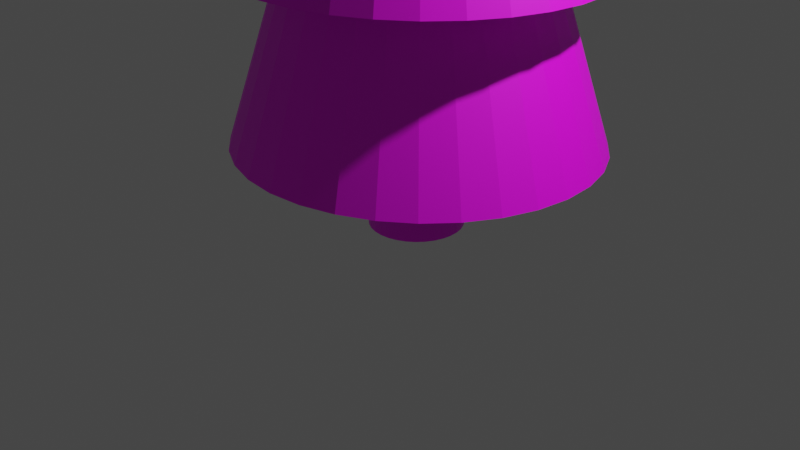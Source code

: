 # Source: ObjectFirTree.blend  (saved by Blender 3.4.6; exported with 4.5.12 LTS)
import bpy
from mathutils import Matrix  # noqa: F401  (used for matrix-valued properties, if any)

bpy.ops.wm.read_factory_settings(use_empty=True)
scene = bpy.context.scene
scene.name = 'Scene'

# ---- collections
col_collection = bpy.data.collections.new('Collection'); scene.collection.children.link(col_collection)

# ---- images (referenced by path relative to the original .blend; pixels are not part of the script)
import os
ASSET_DIR = os.environ.get("B2B_ASSET_DIR", "")  # directory of the original .blend (textures are referenced by path, not embedded)
HERE = os.path.dirname(os.path.abspath(__file__))  # packed textures are extracted next to this script under _unpacked/

def load_image(name, relpath, width, height, colorspace="sRGB"):
    """Load a texture the original file referenced (path relative to the .blend, or extracted next to this script)."""
    p = next((c for c in (os.path.join(HERE, relpath), os.path.join(ASSET_DIR, relpath)) if relpath and os.path.exists(c)), "")
    if p:
        img = bpy.data.images.load(p, check_existing=True)
        img.name = name
    else:  # same state as the original file: an image datablock whose file is absent (Cycles renders it pink)
        img = bpy.data.images.new(name, width, height)
        img.source = "FILE"
        img.filepath = "//" + (relpath or name)
    img.colorspace_settings.name = colorspace
    return img
img_objectfirtree_texture_png = load_image('ObjectFirTree_Texture.png', 'ObjectFirTree_Texture.png', 1024, 1024, 'sRGB')

# ---- materials (node trees are filled in below, after node groups)
mat_material = bpy.data.materials.new('Material')
mat_material.alpha_threshold = 0.0
mat_material.use_transparent_shadow = False
mat_material.roughness = 0.5
mat_material.line_color = (0.0, 0.0, 0.0, 1.0)

# ---- material node trees
mat_material.use_nodes = True; mat_material.node_tree.nodes.clear()
_N = mat_material.node_tree.nodes; _L = mat_material.node_tree.links
n0 = _N.new('ShaderNodeOutputMaterial'); n0.name = 'Material Output'; n0.location = (300, 300)
n1 = _N.new('ShaderNodeBsdfPrincipled'); n1.name = 'Principled BSDF'; n1.location = (10, 300)
n1.distribution = 'GGX'
n1.subsurface_method = 'RANDOM_WALK_SKIN'
n1.inputs[3].default_value = 1.45
n1.inputs[27].default_value = (0.0, 0.0, 0.0, 1.0)
n1.inputs[28].default_value = 1.0
n2 = _N.new('ShaderNodeTexImage'); n2.name = 'Image Texture'; n2.location = (-373, 153)
n2.image = img_objectfirtree_texture_png
_L.new(n1.outputs[0], n0.inputs[0])
_L.new(n2.outputs[0], n1.inputs[0])
n0.is_active_output = True

# ---- world
world_world = bpy.data.worlds.new('World'); scene.world = world_world
world_world.use_nodes = True; world_world.node_tree.nodes.clear()
_N = world_world.node_tree.nodes; _L = world_world.node_tree.links
n0 = _N.new('ShaderNodeOutputWorld'); n0.name = 'World Output'; n0.location = (300, 300)
n1 = _N.new('ShaderNodeBackground'); n1.name = 'Background'; n1.location = (10, 300)
n1.inputs[0].default_value = (0.05088, 0.05088, 0.05088, 1.0)
_L.new(n1.outputs[0], n0.inputs[0])
n0.is_active_output = True
world_world.color = (0.05088, 0.05088, 0.05088)
world_world.use_sun_shadow = False
world_world.sun_shadow_jitter_overblur = 0.0

# ---- cameras
cam_camera = bpy.data.cameras.new('Camera')
cam_camera.clip_end = 100.0
cam_camera.ortho_scale = 7.314

# ---- lights
light_light = bpy.data.lights.new('Light', 'POINT')
light_light.transmission_factor = 0.0
light_light.energy = 1000.0
light_light.shadow_soft_size = 0.1
light_light.shadow_maximum_resolution = 0.006
light_light.use_absolute_resolution = True

# ---- meshes
me_cylinder = bpy.data.meshes.new('Cylinder')
me_cylinder.from_pydata([(0.0, 0.4849, -0.5385), (0.0, 0.4849, 0.5385), (0.132, 0.4756, -0.5385), (0.132, 0.4756, 0.5385), (0.2589, 0.448, -0.5385), (0.2589, 0.448, 0.5385), (0.3759, 0.4032, -0.5385), (0.3759, 0.4032, 0.5385), (0.4784, 0.3429, -0.5385), (0.4784, 0.3429, 0.5385), (0.5625, 0.2694, -0.5385), (0.5625, 0.2694, 0.5385), (0.625, 0.1856, -0.5385), (0.625, 0.1856, 0.5385), (0.6635, 0.0946, -0.5385), (0.6635, 0.0946, 0.5385), (0.6765, 0.0, -0.5385), (0.6765, 0.0, 0.5385), (0.6635, -0.0946, -0.5385), (0.6635, -0.0946, 0.5385), (0.625, -0.1856, -0.5385), (0.625, -0.1856, 0.5385), (0.5625, -0.2694, -0.5385), (0.5625, -0.2694, 0.5385), (0.4784, -0.3429, -0.5385), (0.4784, -0.3429, 0.5385), (0.3759, -0.4032, -0.5385), (0.3759, -0.4032, 0.5385), (0.2589, -0.448, -0.5385), (0.2589, -0.448, 0.5385), (0.132, -0.4756, -0.5385), (0.132, -0.4756, 0.5385), (0.0, -0.4849, -0.5385), (0.0, -0.4849, 0.5385), (-0.132, -0.4756, -0.5385), (-0.132, -0.4756, 0.5385), (-0.2589, -0.448, -0.5385), (-0.2589, -0.448, 0.5385), (-0.3759, -0.4032, -0.5385), (-0.3759, -0.4032, 0.5385), (-0.4784, -0.3429, -0.5385), (-0.4784, -0.3429, 0.5385), (-0.5625, -0.2694, -0.5385), (-0.5625, -0.2694, 0.5385), (-0.625, -0.1856, -0.5385), (-0.625, -0.1856, 0.5385), (-0.6635, -0.0946, -0.5385), (-0.6635, -0.0946, 0.5385), (-0.6765, 0.0, -0.5385), (-0.6765, 0.0, 0.5385), (-0.6635, 0.0946, -0.5385), (-0.6635, 0.0946, 0.5385), (-0.625, 0.1856, -0.5385), (-0.625, 0.1856, 0.5385), (-0.5625, 0.2694, -0.5385), (-0.5625, 0.2694, 0.5385), (-0.4784, 0.3429, -0.5385), (-0.4784, 0.3429, 0.5385), (-0.3759, 0.4032, -0.5385), (-0.3759, 0.4032, 0.5385), (-0.2589, 0.448, -0.5385), (-0.2589, 0.448, 0.5385), (-0.132, 0.4756, -0.5385), (-0.132, 0.4756, 0.5385)], [], [(0, 1, 3, 2), (2, 3, 5, 4), (4, 5, 7, 6), (6, 7, 9, 8), (8, 9, 11, 10), (10, 11, 13, 12), (12, 13, 15, 14), (14, 15, 17, 16), (16, 17, 19, 18), (18, 19, 21, 20), (20, 21, 23, 22), (22, 23, 25, 24), (24, 25, 27, 26), (26, 27, 29, 28), (28, 29, 31, 30), (30, 31, 33, 32), (32, 33, 35, 34), (34, 35, 37, 36), (36, 37, 39, 38), (38, 39, 41, 40), (40, 41, 43, 42), (42, 43, 45, 44), (44, 45, 47, 46), (46, 47, 49, 48), (48, 49, 51, 50), (50, 51, 53, 52), (52, 53, 55, 54), (54, 55, 57, 56), (56, 57, 59, 58), (58, 59, 61, 60), (3, 1, 63, 61, 59, 57, 55, 53, 51, 49, 47, 45, 43, 41, 39, 37, 35, 33, 31, 29, 27, 25, 23, 21, 19, 17, 15, 13, 11, 9, 7, 5), (60, 61, 63, 62), (62, 63, 1, 0), (0, 2, 4, 6, 8, 10, 12, 14, 16, 18, 20, 22, 24, 26, 28, 30, 32, 34, 36, 38, 40, 42, 44, 46, 48, 50, 52, 54, 56, 58, 60, 62)])
_uv = me_cylinder.uv_layers.new(name='UVMap')
_uv.uv.foreach_set('vector', [0.4703, 0.5056, 0.4703, 0.9744, 0.4565, 0.9744, 0.4565, 0.5056, 0.4565, 0.5056, 0.4565, 0.9744, 0.4426, 0.9744, 0.4426, 0.5056, 0.4426, 0.5056, 0.4426, 0.9744, 0.4287, 0.9744, 0.4287, 0.5056, 0.4287, 0.5056, 0.4287, 0.9744, 0.4148, 0.9744, 0.4148, 0.5056, 0.4148, 0.5056, 0.4148, 0.9744, 0.4009, 0.9744, 0.4009, 0.5056, 0.4009, 0.5056, 0.4009, 0.9744, 0.387, 0.9744, 0.387, 0.5056, 0.387, 0.5056, 0.387, 0.9744, 0.3731, 0.9744, 0.3731, 0.5056, 0.3731, 0.5056, 0.3731, 0.9744, 0.3592, 0.9744, 0.3592, 0.5056, 0.3592, 0.5056, 0.3592, 0.9744, 0.3453, 0.9744, 0.3453, 0.5056, 0.3453, 0.5056, 0.3453, 0.9744, 0.3314, 0.9744, 0.3314, 0.5056, 0.3314, 0.5056, 0.3314, 0.9744, 0.3175, 0.9744, 0.3175, 0.5056, 0.3175, 0.5056, 0.3175, 0.9744, 0.3036, 0.9744, 0.3036, 0.5056, 0.3036, 0.5056, 0.3036, 0.9744, 0.2897, 0.9744, 0.2897, 0.5056, 0.2897, 0.5056, 0.2897, 0.9744, 0.2758, 0.9744, 0.2758, 0.5056, 0.2758, 0.5056, 0.2758, 0.9744, 0.2619, 0.9744, 0.2619, 0.5056, 0.2619, 0.5056, 0.2619, 0.9744, 0.248, 0.9744, 0.248, 0.5056, 0.248, 0.5056, 0.248, 0.9744, 0.2341, 0.9744, 0.2341, 0.5056, 0.2341, 0.5056, 0.2341, 0.9744, 0.2202, 0.9744, 0.2202, 0.5056, 0.2202, 0.5056, 0.2202, 0.9744, 0.2063, 0.9744, 0.2063, 0.5056, 0.2063, 0.5056, 0.2063, 0.9744, 0.1924, 0.9744, 0.1924, 0.5056, 0.1924, 0.5056, 0.1924, 0.9744, 0.1785, 0.9744, 0.1785, 0.5056, 0.1785, 0.5056, 0.1785, 0.9744, 0.1646, 0.9744, 0.1646, 0.5056, 0.1646, 0.5056, 0.1646, 0.9744, 0.1507, 0.9744, 0.1507, 0.5056, 0.1507, 0.5056, 0.1507, 0.9744, 0.1369, 0.9744, 0.1369, 0.5056, 0.1369, 0.5056, 0.1369, 0.9744, 0.123, 0.9744, 0.123, 0.5056, 0.123, 0.5056, 0.123, 0.9744, 0.1091, 0.9744, 0.1091, 0.5056, 0.1091, 0.5056, 0.1091, 0.9744, 0.09516, 0.9744, 0.09516, 0.5056, 0.09516, 0.5056, 0.09516, 0.9744, 0.08127, 0.9744, 0.08127, 0.5056, 0.08127, 0.5056, 0.08127, 0.9744, 0.06737, 0.9744, 0.06737, 0.5056, 0.06737, 0.5056, 0.06737, 0.9744, 0.05348, 0.9744, 0.05348, 0.5056, 0.1577, 0.4919, 0.1369, 0.4962, 0.116, 0.4919, 0.09601, 0.4791, 0.07756, 0.4583, 0.06139, 0.4303, 0.04812, 0.3962, 0.03826, 0.3573, 0.03218, 0.3151, 0.03013, 0.2712, 0.03218, 0.2272, 0.03826, 0.185, 0.04812, 0.1461, 0.06139, 0.112, 0.07756, 0.08404, 0.09601, 0.06325, 0.116, 0.05044, 0.1369, 0.04612, 0.1577, 0.05044, 0.1777, 0.06325, 0.1961, 0.08404, 0.2123, 0.112, 0.2256, 0.1461, 0.2354, 0.185, 0.2415, 0.2272, 0.2436, 0.2712, 0.2415, 0.3151, 0.2354, 0.3573, 0.2256, 0.3962, 0.2123, 0.4303, 0.1961, 0.4583, 0.1777, 0.4791, 0.05348, 0.5056, 0.05348, 0.9744, 0.03958, 0.9744, 0.03958, 0.5056, 0.03958, 0.5056, 0.03958, 0.9744, 0.02569, 0.9744, 0.02569, 0.5056, 0.3592, 0.4962, 0.38, 0.4919, 0.4, 0.4791, 0.4185, 0.4583, 0.4346, 0.4303, 0.4479, 0.3962, 0.4578, 0.3573, 0.4638, 0.3151, 0.4659, 0.2712, 0.4638, 0.2272, 0.4578, 0.185, 0.4479, 0.1461, 0.4346, 0.112, 0.4185, 0.08404, 0.4, 0.06325, 0.38, 0.05044, 0.3592, 0.04612, 0.3384, 0.05044, 0.3183, 0.06325, 0.2999, 0.08404, 0.2837, 0.112, 0.2704, 0.1461, 0.2606, 0.185, 0.2545, 0.2272, 0.2525, 0.2712, 0.2545, 0.3151, 0.2606, 0.3573, 0.2704, 0.3962, 0.2837, 0.4303, 0.2999, 0.4583, 0.3183, 0.4791, 0.3384, 0.4919])
me_cylinder.materials.append(mat_material)
me_cylinder.update()
me_cone = bpy.data.meshes.new('Cone')
me_cone.from_pydata([(0.0, 1.803, -2.864), (0.3644, 1.768, -2.864), (0.7148, 1.665, -2.864), (1.038, 1.499, -2.864), (1.321, 1.275, -2.864), (1.553, 1.001, -2.864), (1.726, 0.6898, -2.864), (1.832, 0.3517, -2.864), (1.868, 0.0, -2.864), (1.832, -0.3517, -2.864), (1.726, -0.6898, -2.864), (1.553, -1.001, -2.864), (1.321, -1.275, -2.864), (1.038, -1.499, -2.864), (0.7148, -1.665, -2.864), (0.3644, -1.768, -2.864), (0.0, -1.803, -2.864), (-0.3644, -1.768, -2.864), (-0.7148, -1.665, -2.864), (-1.038, -1.499, -2.864), (-1.321, -1.275, -2.864), (-1.553, -1.001, -2.864), (-1.726, -0.6898, -2.864), (-1.832, -0.3517, -2.864), (-1.868, 0.0, -2.864), (-1.832, 0.3517, -2.864), (-1.726, 0.6898, -2.864), (-1.553, 1.001, -2.864), (-1.321, 1.275, -2.864), (-1.038, 1.499, -2.864), (-0.7148, 1.665, -2.864), (-0.3644, 1.768, -2.864), (0.0, 0.0, 2.864)], [], [(0, 32, 1), (1, 32, 2), (2, 32, 3), (3, 32, 4), (4, 32, 5), (5, 32, 6), (6, 32, 7), (7, 32, 8), (8, 32, 9), (9, 32, 10), (10, 32, 11), (11, 32, 12), (12, 32, 13), (13, 32, 14), (14, 32, 15), (15, 32, 16), (16, 32, 17), (17, 32, 18), (18, 32, 19), (19, 32, 20), (20, 32, 21), (21, 32, 22), (22, 32, 23), (23, 32, 24), (24, 32, 25), (25, 32, 26), (26, 32, 27), (27, 32, 28), (28, 32, 29), (29, 32, 30), (0, 1, 2, 3, 4, 5, 6, 7, 8, 9, 10, 11, 12, 13, 14, 15, 16, 17, 18, 19, 20, 21, 22, 23, 24, 25, 26, 27, 28, 29, 30, 31), (30, 32, 31), (31, 32, 0)])
_uv = me_cone.uv_layers.new(name='UVMap')
_uv.uv.foreach_set('vector', [0.7435, 0.952, 0.7435, 0.712, 0.7903, 0.9474, 0.7903, 0.9474, 0.7435, 0.712, 0.8353, 0.9337, 0.8353, 0.9337, 0.7435, 0.712, 0.8768, 0.9115, 0.8768, 0.9115, 0.7435, 0.712, 0.9132, 0.8817, 0.9132, 0.8817, 0.7435, 0.712, 0.943, 0.8453, 0.943, 0.8453, 0.7435, 0.712, 0.9652, 0.8038, 0.9652, 0.8038, 0.7435, 0.712, 0.9789, 0.7588, 0.9789, 0.7588, 0.7435, 0.712, 0.9835, 0.712, 0.9835, 0.712, 0.7435, 0.712, 0.9789, 0.6651, 0.9789, 0.6651, 0.7435, 0.712, 0.9652, 0.6201, 0.9652, 0.6201, 0.7435, 0.712, 0.943, 0.5786, 0.943, 0.5786, 0.7435, 0.712, 0.9132, 0.5423, 0.9132, 0.5423, 0.7435, 0.712, 0.8768, 0.5124, 0.8768, 0.5124, 0.7435, 0.712, 0.8353, 0.4902, 0.8353, 0.4902, 0.7435, 0.712, 0.7903, 0.4766, 0.7903, 0.4766, 0.7435, 0.712, 0.7435, 0.472, 0.7435, 0.472, 0.7435, 0.712, 0.6966, 0.4766, 0.6966, 0.4766, 0.7435, 0.712, 0.6516, 0.4902, 0.6516, 0.4902, 0.7435, 0.712, 0.6101, 0.5124, 0.6101, 0.5124, 0.7435, 0.712, 0.5738, 0.5423, 0.5738, 0.5423, 0.7435, 0.712, 0.5439, 0.5786, 0.5439, 0.5786, 0.7435, 0.712, 0.5217, 0.6201, 0.5217, 0.6201, 0.7435, 0.712, 0.5081, 0.6651, 0.5081, 0.6651, 0.7435, 0.712, 0.5035, 0.712, 0.5035, 0.712, 0.7435, 0.712, 0.5081, 0.7588, 0.5081, 0.7588, 0.7435, 0.712, 0.5217, 0.8038, 0.5217, 0.8038, 0.7435, 0.712, 0.5439, 0.8453, 0.5439, 0.8453, 0.7435, 0.712, 0.5738, 0.8817, 0.5738, 0.8817, 0.7435, 0.712, 0.6101, 0.9115, 0.6101, 0.9115, 0.7435, 0.712, 0.6516, 0.9337, 0.75, 0.49, 0.7968, 0.4854, 0.8418, 0.4717, 0.8833, 0.4496, 0.9197, 0.4197, 0.9496, 0.3833, 0.9717, 0.3418, 0.9854, 0.2968, 0.99, 0.25, 0.9854, 0.2032, 0.9717, 0.1582, 0.9496, 0.1167, 0.9197, 0.08029, 0.8833, 0.05045, 0.8418, 0.02827, 0.7968, 0.01461, 0.75, 0.01, 0.7032, 0.01461, 0.6582, 0.02827, 0.6167, 0.05045, 0.5803, 0.08029, 0.5504, 0.1167, 0.5283, 0.1582, 0.5146, 0.2032, 0.51, 0.25, 0.5146, 0.2968, 0.5283, 0.3418, 0.5504, 0.3833, 0.5803, 0.4197, 0.6167, 0.4496, 0.6582, 0.4717, 0.7032, 0.4854, 0.6516, 0.9337, 0.7435, 0.712, 0.6966, 0.9474, 0.6966, 0.9474, 0.7435, 0.712, 0.7435, 0.952])
me_cone.materials.append(mat_material)
me_cone.update()
me_cone_001 = bpy.data.meshes.new('Cone.001')
me_cone_001.from_pydata([(0.0, 1.803, -2.864), (0.3644, 1.768, -2.864), (0.7148, 1.665, -2.864), (1.038, 1.499, -2.864), (1.321, 1.275, -2.864), (1.553, 1.001, -2.864), (1.726, 0.6898, -2.864), (1.832, 0.3517, -2.864), (1.868, 0.0, -2.864), (1.832, -0.3517, -2.864), (1.726, -0.6898, -2.864), (1.553, -1.001, -2.864), (1.321, -1.275, -2.864), (1.038, -1.499, -2.864), (0.7148, -1.665, -2.864), (0.3644, -1.768, -2.864), (0.0, -1.803, -2.864), (-0.3644, -1.768, -2.864), (-0.7148, -1.665, -2.864), (-1.038, -1.499, -2.864), (-1.321, -1.275, -2.864), (-1.553, -1.001, -2.864), (-1.726, -0.6898, -2.864), (-1.832, -0.3517, -2.864), (-1.868, 0.0, -2.864), (-1.832, 0.3517, -2.864), (-1.726, 0.6898, -2.864), (-1.553, 1.001, -2.864), (-1.321, 1.275, -2.864), (-1.038, 1.499, -2.864), (-0.7148, 1.665, -2.864), (-0.3644, 1.768, -2.864), (0.0, 0.0, 2.864)], [], [(0, 32, 1), (1, 32, 2), (2, 32, 3), (3, 32, 4), (4, 32, 5), (5, 32, 6), (6, 32, 7), (7, 32, 8), (8, 32, 9), (9, 32, 10), (10, 32, 11), (11, 32, 12), (12, 32, 13), (13, 32, 14), (14, 32, 15), (15, 32, 16), (16, 32, 17), (17, 32, 18), (18, 32, 19), (19, 32, 20), (20, 32, 21), (21, 32, 22), (22, 32, 23), (23, 32, 24), (24, 32, 25), (25, 32, 26), (26, 32, 27), (27, 32, 28), (28, 32, 29), (29, 32, 30), (0, 1, 2, 3, 4, 5, 6, 7, 8, 9, 10, 11, 12, 13, 14, 15, 16, 17, 18, 19, 20, 21, 22, 23, 24, 25, 26, 27, 28, 29, 30, 31), (30, 32, 31), (31, 32, 0)])
_uv = me_cone_001.uv_layers.new(name='UVMap')
_uv.uv.foreach_set('vector', [0.7408, 0.9625, 0.7408, 0.7225, 0.7877, 0.9579, 0.7877, 0.9579, 0.7408, 0.7225, 0.8327, 0.9442, 0.8327, 0.9442, 0.7408, 0.7225, 0.8742, 0.922, 0.8742, 0.922, 0.7408, 0.7225, 0.9105, 0.8922, 0.9105, 0.8922, 0.7408, 0.7225, 0.9404, 0.8558, 0.9404, 0.8558, 0.7408, 0.7225, 0.9626, 0.8143, 0.9626, 0.8143, 0.7408, 0.7225, 0.9762, 0.7693, 0.9762, 0.7693, 0.7408, 0.7225, 0.9808, 0.7225, 0.9808, 0.7225, 0.7408, 0.7225, 0.9762, 0.6756, 0.9762, 0.6756, 0.7408, 0.7225, 0.9626, 0.6306, 0.9626, 0.6306, 0.7408, 0.7225, 0.9404, 0.5891, 0.9404, 0.5891, 0.7408, 0.7225, 0.9105, 0.5528, 0.9105, 0.5528, 0.7408, 0.7225, 0.8742, 0.5229, 0.8742, 0.5229, 0.7408, 0.7225, 0.8327, 0.5007, 0.8327, 0.5007, 0.7408, 0.7225, 0.7877, 0.4871, 0.7877, 0.4871, 0.7408, 0.7225, 0.7408, 0.4825, 0.7408, 0.4825, 0.7408, 0.7225, 0.694, 0.4871, 0.694, 0.4871, 0.7408, 0.7225, 0.649, 0.5007, 0.649, 0.5007, 0.7408, 0.7225, 0.6075, 0.5229, 0.6075, 0.5229, 0.7408, 0.7225, 0.5711, 0.5528, 0.5711, 0.5528, 0.7408, 0.7225, 0.5413, 0.5891, 0.5413, 0.5891, 0.7408, 0.7225, 0.5191, 0.6306, 0.5191, 0.6306, 0.7408, 0.7225, 0.5055, 0.6756, 0.5055, 0.6756, 0.7408, 0.7225, 0.5008, 0.7225, 0.5008, 0.7225, 0.7408, 0.7225, 0.5055, 0.7693, 0.5055, 0.7693, 0.7408, 0.7225, 0.5191, 0.8143, 0.5191, 0.8143, 0.7408, 0.7225, 0.5413, 0.8558, 0.5413, 0.8558, 0.7408, 0.7225, 0.5711, 0.8922, 0.5711, 0.8922, 0.7408, 0.7225, 0.6075, 0.922, 0.6075, 0.922, 0.7408, 0.7225, 0.649, 0.9442, 0.75, 0.49, 0.7968, 0.4854, 0.8418, 0.4717, 0.8833, 0.4496, 0.9197, 0.4197, 0.9496, 0.3833, 0.9717, 0.3418, 0.9854, 0.2968, 0.99, 0.25, 0.9854, 0.2032, 0.9717, 0.1582, 0.9496, 0.1167, 0.9197, 0.08029, 0.8833, 0.05045, 0.8418, 0.02827, 0.7968, 0.01461, 0.75, 0.01, 0.7032, 0.01461, 0.6582, 0.02827, 0.6167, 0.05045, 0.5803, 0.08029, 0.5504, 0.1167, 0.5283, 0.1582, 0.5146, 0.2032, 0.51, 0.25, 0.5146, 0.2968, 0.5283, 0.3418, 0.5504, 0.3833, 0.5803, 0.4197, 0.6167, 0.4496, 0.6582, 0.4717, 0.7032, 0.4854, 0.649, 0.9442, 0.7408, 0.7225, 0.694, 0.9579, 0.694, 0.9579, 0.7408, 0.7225, 0.7408, 0.9625])
me_cone_001.materials.append(mat_material)
me_cone_001.update()
me_cone_002 = bpy.data.meshes.new('Cone.002')
me_cone_002.from_pydata([(0.0, 1.803, -2.864), (0.3644, 1.768, -2.864), (0.7148, 1.665, -2.864), (1.038, 1.499, -2.864), (1.321, 1.275, -2.864), (1.553, 1.001, -2.864), (1.726, 0.6898, -2.864), (1.832, 0.3517, -2.864), (1.868, 0.0, -2.864), (1.832, -0.3517, -2.864), (1.726, -0.6898, -2.864), (1.553, -1.001, -2.864), (1.321, -1.275, -2.864), (1.038, -1.499, -2.864), (0.7148, -1.665, -2.864), (0.3644, -1.768, -2.864), (0.0, -1.803, -2.864), (-0.3644, -1.768, -2.864), (-0.7148, -1.665, -2.864), (-1.038, -1.499, -2.864), (-1.321, -1.275, -2.864), (-1.553, -1.001, -2.864), (-1.726, -0.6898, -2.864), (-1.832, -0.3517, -2.864), (-1.868, 0.0, -2.864), (-1.832, 0.3517, -2.864), (-1.726, 0.6898, -2.864), (-1.553, 1.001, -2.864), (-1.321, 1.275, -2.864), (-1.038, 1.499, -2.864), (-0.7148, 1.665, -2.864), (-0.3644, 1.768, -2.864), (0.0, 0.0, 2.864)], [], [(0, 32, 1), (1, 32, 2), (2, 32, 3), (3, 32, 4), (4, 32, 5), (5, 32, 6), (6, 32, 7), (7, 32, 8), (8, 32, 9), (9, 32, 10), (10, 32, 11), (11, 32, 12), (12, 32, 13), (13, 32, 14), (14, 32, 15), (15, 32, 16), (16, 32, 17), (17, 32, 18), (18, 32, 19), (19, 32, 20), (20, 32, 21), (21, 32, 22), (22, 32, 23), (23, 32, 24), (24, 32, 25), (25, 32, 26), (26, 32, 27), (27, 32, 28), (28, 32, 29), (29, 32, 30), (0, 1, 2, 3, 4, 5, 6, 7, 8, 9, 10, 11, 12, 13, 14, 15, 16, 17, 18, 19, 20, 21, 22, 23, 24, 25, 26, 27, 28, 29, 30, 31), (30, 32, 31), (31, 32, 0)])
_uv = me_cone_002.uv_layers.new(name='UVMap')
_uv.uv.foreach_set('vector', [0.7513, 0.952, 0.7513, 0.712, 0.7982, 0.9474, 0.7982, 0.9474, 0.7513, 0.712, 0.8432, 0.9337, 0.8432, 0.9337, 0.7513, 0.712, 0.8847, 0.9115, 0.8847, 0.9115, 0.7513, 0.712, 0.921, 0.8817, 0.921, 0.8817, 0.7513, 0.712, 0.9509, 0.8453, 0.9509, 0.8453, 0.7513, 0.712, 0.9731, 0.8038, 0.9731, 0.8038, 0.7513, 0.712, 0.9867, 0.7588, 0.9867, 0.7588, 0.7513, 0.712, 0.9913, 0.712, 0.9913, 0.712, 0.7513, 0.712, 0.9867, 0.6651, 0.9867, 0.6651, 0.7513, 0.712, 0.9731, 0.6201, 0.9731, 0.6201, 0.7513, 0.712, 0.9509, 0.5786, 0.9509, 0.5786, 0.7513, 0.712, 0.921, 0.5423, 0.921, 0.5423, 0.7513, 0.712, 0.8847, 0.5124, 0.8847, 0.5124, 0.7513, 0.712, 0.8432, 0.4902, 0.8432, 0.4902, 0.7513, 0.712, 0.7982, 0.4766, 0.7982, 0.4766, 0.7513, 0.712, 0.7513, 0.472, 0.7513, 0.472, 0.7513, 0.712, 0.7045, 0.4766, 0.7045, 0.4766, 0.7513, 0.712, 0.6595, 0.4902, 0.6595, 0.4902, 0.7513, 0.712, 0.618, 0.5124, 0.618, 0.5124, 0.7513, 0.712, 0.5816, 0.5423, 0.5816, 0.5423, 0.7513, 0.712, 0.5518, 0.5786, 0.5518, 0.5786, 0.7513, 0.712, 0.5296, 0.6201, 0.5296, 0.6201, 0.7513, 0.712, 0.516, 0.6651, 0.516, 0.6651, 0.7513, 0.712, 0.5113, 0.712, 0.5113, 0.712, 0.7513, 0.712, 0.516, 0.7588, 0.516, 0.7588, 0.7513, 0.712, 0.5296, 0.8038, 0.5296, 0.8038, 0.7513, 0.712, 0.5518, 0.8453, 0.5518, 0.8453, 0.7513, 0.712, 0.5816, 0.8817, 0.5816, 0.8817, 0.7513, 0.712, 0.618, 0.9115, 0.618, 0.9115, 0.7513, 0.712, 0.6595, 0.9337, 0.75, 0.49, 0.7968, 0.4854, 0.8418, 0.4717, 0.8833, 0.4496, 0.9197, 0.4197, 0.9496, 0.3833, 0.9717, 0.3418, 0.9854, 0.2968, 0.99, 0.25, 0.9854, 0.2032, 0.9717, 0.1582, 0.9496, 0.1167, 0.9197, 0.08029, 0.8833, 0.05045, 0.8418, 0.02827, 0.7968, 0.01461, 0.75, 0.01, 0.7032, 0.01461, 0.6582, 0.02827, 0.6167, 0.05045, 0.5803, 0.08029, 0.5504, 0.1167, 0.5283, 0.1582, 0.5146, 0.2032, 0.51, 0.25, 0.5146, 0.2968, 0.5283, 0.3418, 0.5504, 0.3833, 0.5803, 0.4197, 0.6167, 0.4496, 0.6582, 0.4717, 0.7032, 0.4854, 0.6595, 0.9337, 0.7513, 0.712, 0.7045, 0.9474, 0.7045, 0.9474, 0.7513, 0.712, 0.7513, 0.952])
me_cone_002.materials.append(mat_material)
me_cone_002.update()

# ---- objects
ob_light = bpy.data.objects.new('Light', light_light)
ob_camera = bpy.data.objects.new('Camera', cam_camera)
ob_cylinder = bpy.data.objects.new('Cylinder', me_cylinder)
ob_cone = bpy.data.objects.new('Cone', me_cone)
ob_cone_001 = bpy.data.objects.new('Cone.001', me_cone_001)
ob_cone_002 = bpy.data.objects.new('Cone.002', me_cone_002)

# ---- transforms, parenting, visibility, modifiers, constraints
ob_light.location = (4.076, 1.005, 5.904)
ob_light.rotation_euler = (0.6503, 0.05522, 1.866)
ob_light.lock_rotations_4d = False
ob_light.empty_display_type = 'ARROWS'
ob_light.color = (0.0, 0.0, 0.0, 0.0)
ob_light.lineart.crease_threshold = 0.0
ob_camera.location = (7.359, -6.926, 4.958)
ob_camera.rotation_euler = (1.109, 0.0, 0.8149)
ob_camera.lock_rotations_4d = False
ob_camera.empty_display_type = 'ARROWS'
ob_camera.color = (0.0, 0.0, 0.0, 0.0)
ob_camera.display_type = 'WIRE'
ob_camera.lineart.crease_threshold = 0.0
ob_cylinder.location = (0.1439, 0.1041, 0.5385)
ob_cylinder.scale = (0.713, 1.0, 1.0)
ob_cone.location = (0.1628, 0.09521, 3.744)
ob_cone_001.location = (0.1628, 0.09521, 5.454)
ob_cone_002.location = (0.1628, 0.09521, 6.986)

# ---- collection membership
col_collection.objects.link(ob_light)
col_collection.objects.link(ob_camera)
col_collection.objects.link(ob_cylinder)
col_collection.objects.link(ob_cone)
col_collection.objects.link(ob_cone_001)
col_collection.objects.link(ob_cone_002)

# ---- scene / render settings (as saved in the file)
scene.camera = ob_camera
scene.frame_start = 1; scene.frame_end = 250; scene.frame_set(1)
scene.render.engine = 'BLENDER_EEVEE_NEXT'
scene.cycles.sampling_pattern = 'TABULATED_SOBOL'
scene.cycles.use_light_tree = False
scene.view_settings.view_transform = 'Filmic'
bpy.context.view_layer.update()
